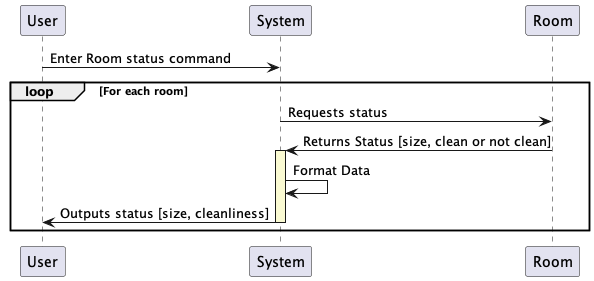

The diagram above was rendered by PlantUML. Its source (embedded in the PNG):
@startuml

User ->  System: Enter Room status command
loop For each room
System -> Room: Requests status
Room -> System: Returns Status [size, clean or not clean]
activate System #LightGoldenRodYellow
System -> System : Format Data
System -> User: Outputs status [size, cleanliness]
deactivate
end

@enduml